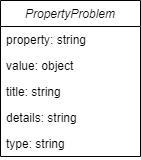

The diagram above was exported from draw.io. Its source (the exported page's mxGraphModel, read from the mxfile embedded in the PNG):
<mxGraphModel dx="794" dy="470" grid="1" gridSize="10" guides="1" tooltips="1" connect="1" arrows="1" fold="1" page="1" pageScale="1" pageWidth="850" pageHeight="1100" math="0" shadow="0">
  <root>
    <mxCell id="0" />
    <mxCell id="1" parent="0" />
    <mxCell id="QVCw7NdVdCDHGyDYebZD-1" value="PropertyProblem" style="swimlane;fontStyle=2;childLayout=stackLayout;horizontal=1;startSize=26;fillColor=none;horizontalStack=0;resizeParent=1;resizeParentMax=0;resizeLast=0;collapsible=1;marginBottom=0;" parent="1" vertex="1">
      <mxGeometry x="40" y="40" width="140" height="156" as="geometry" />
    </mxCell>
    <mxCell id="QVCw7NdVdCDHGyDYebZD-2" value="property: string" style="text;strokeColor=none;fillColor=none;align=left;verticalAlign=top;spacingLeft=4;spacingRight=4;overflow=hidden;rotatable=0;points=[[0,0.5],[1,0.5]];portConstraint=eastwest;" parent="QVCw7NdVdCDHGyDYebZD-1" vertex="1">
      <mxGeometry y="26" width="140" height="26" as="geometry" />
    </mxCell>
    <mxCell id="QVCw7NdVdCDHGyDYebZD-3" value="value: object" style="text;strokeColor=none;fillColor=none;align=left;verticalAlign=top;spacingLeft=4;spacingRight=4;overflow=hidden;rotatable=0;points=[[0,0.5],[1,0.5]];portConstraint=eastwest;" parent="QVCw7NdVdCDHGyDYebZD-1" vertex="1">
      <mxGeometry y="52" width="140" height="26" as="geometry" />
    </mxCell>
    <mxCell id="arQm2gB9PTQmokkdxXEp-1" value="title: string" style="text;strokeColor=none;fillColor=none;align=left;verticalAlign=top;spacingLeft=4;spacingRight=4;overflow=hidden;rotatable=0;points=[[0,0.5],[1,0.5]];portConstraint=eastwest;" vertex="1" parent="QVCw7NdVdCDHGyDYebZD-1">
      <mxGeometry y="78" width="140" height="26" as="geometry" />
    </mxCell>
    <mxCell id="arQm2gB9PTQmokkdxXEp-2" value="details: string" style="text;strokeColor=none;fillColor=none;align=left;verticalAlign=top;spacingLeft=4;spacingRight=4;overflow=hidden;rotatable=0;points=[[0,0.5],[1,0.5]];portConstraint=eastwest;" vertex="1" parent="QVCw7NdVdCDHGyDYebZD-1">
      <mxGeometry y="104" width="140" height="26" as="geometry" />
    </mxCell>
    <mxCell id="arQm2gB9PTQmokkdxXEp-3" value="type: string" style="text;strokeColor=none;fillColor=none;align=left;verticalAlign=top;spacingLeft=4;spacingRight=4;overflow=hidden;rotatable=0;points=[[0,0.5],[1,0.5]];portConstraint=eastwest;" vertex="1" parent="QVCw7NdVdCDHGyDYebZD-1">
      <mxGeometry y="130" width="140" height="26" as="geometry" />
    </mxCell>
  </root>
</mxGraphModel>